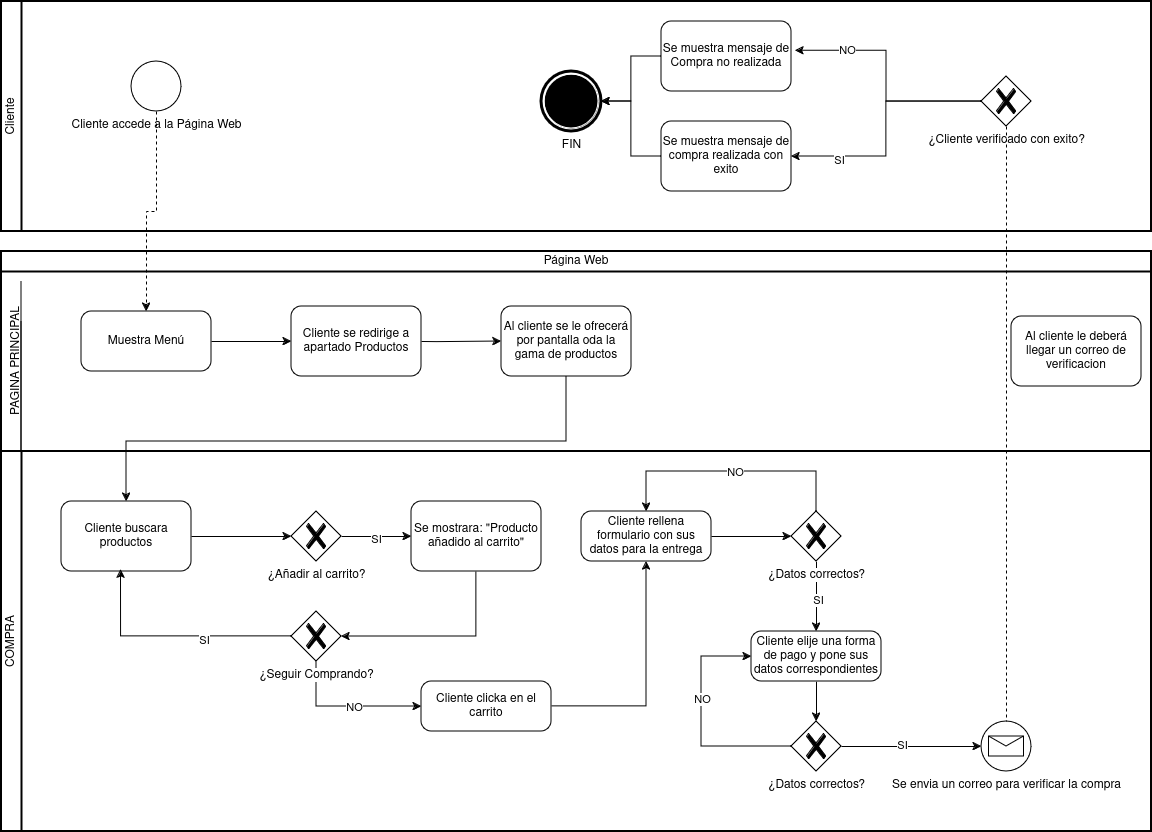

The diagram above was exported from draw.io. Its source (the exported page's mxGraphModel, read from the mxfile embedded in the PNG):
<mxGraphModel dx="1666" dy="784" grid="1" gridSize="10" guides="1" tooltips="1" connect="1" arrows="1" fold="1" page="1" pageScale="1" pageWidth="1169" pageHeight="827" math="0" shadow="0">
  <root>
    <mxCell id="0" />
    <mxCell id="1" parent="0" />
    <mxCell id="7GhKTp_KAWUpxizG_EwC-3" value="Cliente" style="swimlane;html=1;startSize=20;fontStyle=0;collapsible=0;horizontal=0;swimlaneLine=1;swimlaneFillColor=#ffffff;strokeWidth=2;whiteSpace=wrap;" parent="1" vertex="1">
      <mxGeometry x="10" y="10" width="1150" height="230" as="geometry" />
    </mxCell>
    <mxCell id="7GhKTp_KAWUpxizG_EwC-4" value="Cliente accede a la Página Web" style="points=[[0.145,0.145,0],[0.5,0,0],[0.855,0.145,0],[1,0.5,0],[0.855,0.855,0],[0.5,1,0],[0.145,0.855,0],[0,0.5,0]];shape=mxgraph.bpmn.event;html=1;verticalLabelPosition=bottom;labelBackgroundColor=#ffffff;verticalAlign=top;align=center;perimeter=ellipsePerimeter;outlineConnect=0;aspect=fixed;outline=standard;symbol=general;" parent="7GhKTp_KAWUpxizG_EwC-3" vertex="1">
      <mxGeometry x="130" y="60" width="50" height="50" as="geometry" />
    </mxCell>
    <mxCell id="7GhKTp_KAWUpxizG_EwC-12" value="FIN" style="points=[[0.145,0.145,0],[0.5,0,0],[0.855,0.145,0],[1,0.5,0],[0.855,0.855,0],[0.5,1,0],[0.145,0.855,0],[0,0.5,0]];shape=mxgraph.bpmn.event;html=1;verticalLabelPosition=bottom;labelBackgroundColor=#ffffff;verticalAlign=top;align=center;perimeter=ellipsePerimeter;outlineConnect=0;aspect=fixed;outline=end;symbol=terminate;" parent="7GhKTp_KAWUpxizG_EwC-3" vertex="1">
      <mxGeometry x="540" y="70" width="60" height="60" as="geometry" />
    </mxCell>
    <mxCell id="7GhKTp_KAWUpxizG_EwC-15" style="edgeStyle=orthogonalEdgeStyle;rounded=0;orthogonalLoop=1;jettySize=auto;html=1;" parent="7GhKTp_KAWUpxizG_EwC-3" source="7GhKTp_KAWUpxizG_EwC-14" target="7GhKTp_KAWUpxizG_EwC-12" edge="1">
      <mxGeometry relative="1" as="geometry" />
    </mxCell>
    <mxCell id="7GhKTp_KAWUpxizG_EwC-14" value="Se muestra mensaje de compra realizada con exito" style="rounded=1;whiteSpace=wrap;html=1;container=1;collapsible=0;absoluteArcSize=1;arcSize=20;childLayout=stackLayout;horizontal=1;horizontalStack=0;resizeParent=1;resizeParentMax=0;resizeLast=0;" parent="7GhKTp_KAWUpxizG_EwC-3" vertex="1">
      <mxGeometry x="660" y="120" width="130" height="70" as="geometry" />
    </mxCell>
    <mxCell id="7GhKTp_KAWUpxizG_EwC-13" value="Se muestra mensaje de Compra no realizada" style="rounded=1;whiteSpace=wrap;html=1;container=1;collapsible=0;absoluteArcSize=1;arcSize=20;childLayout=stackLayout;horizontal=1;horizontalStack=0;resizeParent=1;resizeParentMax=0;resizeLast=0;" parent="7GhKTp_KAWUpxizG_EwC-3" vertex="1">
      <mxGeometry x="660" y="20" width="130" height="70" as="geometry" />
    </mxCell>
    <mxCell id="7GhKTp_KAWUpxizG_EwC-16" style="edgeStyle=orthogonalEdgeStyle;rounded=0;orthogonalLoop=1;jettySize=auto;html=1;entryX=1;entryY=0.5;entryDx=0;entryDy=0;entryPerimeter=0;" parent="7GhKTp_KAWUpxizG_EwC-3" source="7GhKTp_KAWUpxizG_EwC-13" target="7GhKTp_KAWUpxizG_EwC-12" edge="1">
      <mxGeometry relative="1" as="geometry" />
    </mxCell>
    <mxCell id="7GhKTp_KAWUpxizG_EwC-57" style="edgeStyle=orthogonalEdgeStyle;rounded=0;orthogonalLoop=1;jettySize=auto;html=1;" parent="7GhKTp_KAWUpxizG_EwC-3" source="7GhKTp_KAWUpxizG_EwC-55" target="7GhKTp_KAWUpxizG_EwC-14" edge="1">
      <mxGeometry relative="1" as="geometry" />
    </mxCell>
    <mxCell id="7GhKTp_KAWUpxizG_EwC-59" value="SI" style="edgeLabel;html=1;align=center;verticalAlign=middle;resizable=0;points=[];" parent="7GhKTp_KAWUpxizG_EwC-57" vertex="1" connectable="0">
      <mxGeometry x="0.6109" y="3" relative="1" as="geometry">
        <mxPoint as="offset" />
      </mxGeometry>
    </mxCell>
    <mxCell id="7GhKTp_KAWUpxizG_EwC-55" value="¿Cliente verificado con exito?" style="points=[[0.25,0.25,0],[0.5,0,0],[0.75,0.25,0],[1,0.5,0],[0.75,0.75,0],[0.5,1,0],[0.25,0.75,0],[0,0.5,0]];shape=mxgraph.bpmn.gateway2;html=1;verticalLabelPosition=bottom;labelBackgroundColor=#ffffff;verticalAlign=top;align=center;perimeter=rhombusPerimeter;outlineConnect=0;outline=none;symbol=none;gwType=exclusive;" parent="7GhKTp_KAWUpxizG_EwC-3" vertex="1">
      <mxGeometry x="980" y="75" width="50" height="50" as="geometry" />
    </mxCell>
    <mxCell id="7GhKTp_KAWUpxizG_EwC-56" style="edgeStyle=orthogonalEdgeStyle;rounded=0;orthogonalLoop=1;jettySize=auto;html=1;entryX=1.03;entryY=0.417;entryDx=0;entryDy=0;entryPerimeter=0;" parent="7GhKTp_KAWUpxizG_EwC-3" source="7GhKTp_KAWUpxizG_EwC-55" target="7GhKTp_KAWUpxizG_EwC-13" edge="1">
      <mxGeometry relative="1" as="geometry" />
    </mxCell>
    <mxCell id="7GhKTp_KAWUpxizG_EwC-58" value="NO" style="edgeLabel;html=1;align=center;verticalAlign=middle;resizable=0;points=[];" parent="7GhKTp_KAWUpxizG_EwC-56" vertex="1" connectable="0">
      <mxGeometry x="0.5744" y="-1" relative="1" as="geometry">
        <mxPoint as="offset" />
      </mxGeometry>
    </mxCell>
    <mxCell id="7GhKTp_KAWUpxizG_EwC-5" value="Página Web" style="swimlane;html=1;startSize=20;fontStyle=0;collapsible=0;horizontal=1;swimlaneLine=1;strokeWidth=2;swimlaneFillColor=#ffffff;whiteSpace=wrap;" parent="1" vertex="1">
      <mxGeometry x="10" y="260" width="1150" height="200" as="geometry" />
    </mxCell>
    <mxCell id="7GhKTp_KAWUpxizG_EwC-9" value="Muestra Menú" style="rounded=1;whiteSpace=wrap;html=1;container=1;collapsible=0;absoluteArcSize=1;arcSize=20;childLayout=stackLayout;horizontal=1;horizontalStack=0;resizeParent=1;resizeParentMax=0;resizeLast=0;" parent="7GhKTp_KAWUpxizG_EwC-5" vertex="1">
      <mxGeometry x="80" y="60" width="130" height="60" as="geometry" />
    </mxCell>
    <mxCell id="7GhKTp_KAWUpxizG_EwC-61" style="edgeStyle=orthogonalEdgeStyle;rounded=0;orthogonalLoop=1;jettySize=auto;html=1;" parent="7GhKTp_KAWUpxizG_EwC-5" target="7GhKTp_KAWUpxizG_EwC-19" edge="1">
      <mxGeometry relative="1" as="geometry">
        <mxPoint x="370" y="90" as="sourcePoint" />
      </mxGeometry>
    </mxCell>
    <mxCell id="7GhKTp_KAWUpxizG_EwC-19" value="Al cliente se le ofrecerá por pantalla oda la gama de productos " style="rounded=1;whiteSpace=wrap;html=1;container=1;collapsible=0;absoluteArcSize=1;arcSize=20;childLayout=stackLayout;horizontal=1;horizontalStack=0;resizeParent=1;resizeParentMax=0;resizeLast=0;" parent="7GhKTp_KAWUpxizG_EwC-5" vertex="1">
      <mxGeometry x="500" y="55" width="130" height="70" as="geometry" />
    </mxCell>
    <mxCell id="7GhKTp_KAWUpxizG_EwC-60" style="edgeStyle=orthogonalEdgeStyle;rounded=0;orthogonalLoop=1;jettySize=auto;html=1;entryX=0;entryY=0.5;entryDx=0;entryDy=0;" parent="7GhKTp_KAWUpxizG_EwC-5" source="7GhKTp_KAWUpxizG_EwC-9" target="S4HAMhJquvIoRoT7vMsy-1" edge="1">
      <mxGeometry relative="1" as="geometry">
        <mxPoint x="320" y="90" as="targetPoint" />
      </mxGeometry>
    </mxCell>
    <mxCell id="S4HAMhJquvIoRoT7vMsy-1" value="Cliente se redirige a apartado Productos" style="rounded=1;whiteSpace=wrap;html=1;container=1;collapsible=0;absoluteArcSize=1;arcSize=20;childLayout=stackLayout;horizontal=1;horizontalStack=0;resizeParent=1;resizeParentMax=0;resizeLast=0;" parent="7GhKTp_KAWUpxizG_EwC-5" vertex="1">
      <mxGeometry x="290" y="55" width="130" height="70" as="geometry" />
    </mxCell>
    <mxCell id="vb1J466O1wlAq2ZiZWbG-1" value="" style="endArrow=none;html=1;rounded=0;" parent="7GhKTp_KAWUpxizG_EwC-5" edge="1">
      <mxGeometry width="50" height="50" relative="1" as="geometry">
        <mxPoint x="20" y="70" as="sourcePoint" />
        <mxPoint x="20" y="30" as="targetPoint" />
        <Array as="points">
          <mxPoint x="20" y="200" />
          <mxPoint x="20" y="70" />
        </Array>
      </mxGeometry>
    </mxCell>
    <mxCell id="vb1J466O1wlAq2ZiZWbG-2" value="PAGINA PRINCIPAL" style="text;html=1;align=center;verticalAlign=middle;resizable=0;points=[];autosize=1;strokeColor=none;fillColor=none;rotation=270;" parent="7GhKTp_KAWUpxizG_EwC-5" vertex="1">
      <mxGeometry x="-50" y="95" width="130" height="30" as="geometry" />
    </mxCell>
    <mxCell id="SvC8tOgsk4kkNAj4Gg3T-2" value="Al cliente le deberá llegar un correo de verificacion" style="rounded=1;whiteSpace=wrap;html=1;container=1;collapsible=0;absoluteArcSize=1;arcSize=20;childLayout=stackLayout;horizontal=1;horizontalStack=0;resizeParent=1;resizeParentMax=0;resizeLast=0;" vertex="1" parent="7GhKTp_KAWUpxizG_EwC-5">
      <mxGeometry x="1010" y="65" width="130" height="70" as="geometry" />
    </mxCell>
    <mxCell id="7GhKTp_KAWUpxizG_EwC-17" value="COMPRA" style="swimlane;html=1;startSize=20;fontStyle=0;collapsible=0;horizontal=0;swimlaneLine=1;swimlaneFillColor=#ffffff;strokeWidth=2;whiteSpace=wrap;" parent="1" vertex="1">
      <mxGeometry x="10" y="460" width="1150" height="380" as="geometry" />
    </mxCell>
    <mxCell id="7GhKTp_KAWUpxizG_EwC-32" style="edgeStyle=orthogonalEdgeStyle;rounded=0;orthogonalLoop=1;jettySize=auto;html=1;entryX=1;entryY=0.5;entryDx=0;entryDy=0;entryPerimeter=0;" parent="7GhKTp_KAWUpxizG_EwC-17" source="7GhKTp_KAWUpxizG_EwC-22" target="7GhKTp_KAWUpxizG_EwC-31" edge="1">
      <mxGeometry relative="1" as="geometry">
        <mxPoint x="475" y="190" as="targetPoint" />
        <Array as="points">
          <mxPoint x="475" y="185" />
        </Array>
      </mxGeometry>
    </mxCell>
    <mxCell id="7GhKTp_KAWUpxizG_EwC-22" value="Se mostrara: &quot;Producto añadido al carrito&quot;" style="rounded=1;whiteSpace=wrap;html=1;container=1;collapsible=0;absoluteArcSize=1;arcSize=20;childLayout=stackLayout;horizontal=1;horizontalStack=0;resizeParent=1;resizeParentMax=0;resizeLast=0;" parent="7GhKTp_KAWUpxizG_EwC-17" vertex="1">
      <mxGeometry x="410" y="50" width="130" height="70" as="geometry" />
    </mxCell>
    <mxCell id="7GhKTp_KAWUpxizG_EwC-39" style="edgeStyle=orthogonalEdgeStyle;rounded=0;orthogonalLoop=1;jettySize=auto;html=1;entryX=0.5;entryY=1;entryDx=0;entryDy=0;" parent="7GhKTp_KAWUpxizG_EwC-17" source="7GhKTp_KAWUpxizG_EwC-20" target="7GhKTp_KAWUpxizG_EwC-38" edge="1">
      <mxGeometry relative="1" as="geometry" />
    </mxCell>
    <mxCell id="7GhKTp_KAWUpxizG_EwC-20" value="Cliente clicka en el carrito" style="rounded=1;whiteSpace=wrap;html=1;container=1;collapsible=0;absoluteArcSize=1;arcSize=20;childLayout=stackLayout;horizontal=1;horizontalStack=0;resizeParent=1;resizeParentMax=0;resizeLast=0;" parent="7GhKTp_KAWUpxizG_EwC-17" vertex="1">
      <mxGeometry x="420" y="230" width="130" height="50" as="geometry" />
    </mxCell>
    <mxCell id="7GhKTp_KAWUpxizG_EwC-21" value="Cliente buscara productos" style="rounded=1;whiteSpace=wrap;html=1;container=1;collapsible=0;absoluteArcSize=1;arcSize=20;childLayout=stackLayout;horizontal=1;horizontalStack=0;resizeParent=1;resizeParentMax=0;resizeLast=0;" parent="7GhKTp_KAWUpxizG_EwC-17" vertex="1">
      <mxGeometry x="60" y="50" width="130" height="70" as="geometry" />
    </mxCell>
    <mxCell id="7GhKTp_KAWUpxizG_EwC-28" style="edgeStyle=orthogonalEdgeStyle;rounded=0;orthogonalLoop=1;jettySize=auto;html=1;entryX=0;entryY=0.5;entryDx=0;entryDy=0;" parent="7GhKTp_KAWUpxizG_EwC-17" source="7GhKTp_KAWUpxizG_EwC-23" target="7GhKTp_KAWUpxizG_EwC-22" edge="1">
      <mxGeometry relative="1" as="geometry" />
    </mxCell>
    <mxCell id="7GhKTp_KAWUpxizG_EwC-29" value="SI" style="edgeLabel;html=1;align=center;verticalAlign=middle;resizable=0;points=[];" parent="7GhKTp_KAWUpxizG_EwC-28" vertex="1" connectable="0">
      <mxGeometry x="-0.0095" y="-2" relative="1" as="geometry">
        <mxPoint as="offset" />
      </mxGeometry>
    </mxCell>
    <mxCell id="7GhKTp_KAWUpxizG_EwC-23" value="¿Añadir al carrito?" style="points=[[0.25,0.25,0],[0.5,0,0],[0.75,0.25,0],[1,0.5,0],[0.75,0.75,0],[0.5,1,0],[0.25,0.75,0],[0,0.5,0]];shape=mxgraph.bpmn.gateway2;html=1;verticalLabelPosition=bottom;labelBackgroundColor=#ffffff;verticalAlign=top;align=center;perimeter=rhombusPerimeter;outlineConnect=0;outline=none;symbol=none;gwType=exclusive;" parent="7GhKTp_KAWUpxizG_EwC-17" vertex="1">
      <mxGeometry x="290" y="60" width="50" height="50" as="geometry" />
    </mxCell>
    <mxCell id="7GhKTp_KAWUpxizG_EwC-24" style="edgeStyle=orthogonalEdgeStyle;rounded=0;orthogonalLoop=1;jettySize=auto;html=1;entryX=0;entryY=0.5;entryDx=0;entryDy=0;entryPerimeter=0;" parent="7GhKTp_KAWUpxizG_EwC-17" source="7GhKTp_KAWUpxizG_EwC-21" target="7GhKTp_KAWUpxizG_EwC-23" edge="1">
      <mxGeometry relative="1" as="geometry" />
    </mxCell>
    <mxCell id="7GhKTp_KAWUpxizG_EwC-36" style="edgeStyle=orthogonalEdgeStyle;rounded=0;orthogonalLoop=1;jettySize=auto;html=1;entryX=0;entryY=0.5;entryDx=0;entryDy=0;" parent="7GhKTp_KAWUpxizG_EwC-17" source="7GhKTp_KAWUpxizG_EwC-31" target="7GhKTp_KAWUpxizG_EwC-20" edge="1">
      <mxGeometry relative="1" as="geometry">
        <mxPoint x="315" y="270" as="targetPoint" />
        <Array as="points">
          <mxPoint x="315" y="255" />
        </Array>
      </mxGeometry>
    </mxCell>
    <mxCell id="7GhKTp_KAWUpxizG_EwC-37" value="NO" style="edgeLabel;html=1;align=center;verticalAlign=middle;resizable=0;points=[];" parent="7GhKTp_KAWUpxizG_EwC-36" vertex="1" connectable="0">
      <mxGeometry x="0.0927" relative="1" as="geometry">
        <mxPoint as="offset" />
      </mxGeometry>
    </mxCell>
    <mxCell id="7GhKTp_KAWUpxizG_EwC-31" value="¿Seguir Comprando?" style="points=[[0.25,0.25,0],[0.5,0,0],[0.75,0.25,0],[1,0.5,0],[0.75,0.75,0],[0.5,1,0],[0.25,0.75,0],[0,0.5,0]];shape=mxgraph.bpmn.gateway2;html=1;verticalLabelPosition=bottom;labelBackgroundColor=#ffffff;verticalAlign=top;align=center;perimeter=rhombusPerimeter;outlineConnect=0;outline=none;symbol=none;gwType=exclusive;" parent="7GhKTp_KAWUpxizG_EwC-17" vertex="1">
      <mxGeometry x="290" y="160" width="50" height="50" as="geometry" />
    </mxCell>
    <mxCell id="7GhKTp_KAWUpxizG_EwC-34" style="edgeStyle=orthogonalEdgeStyle;rounded=0;orthogonalLoop=1;jettySize=auto;html=1;entryX=0.458;entryY=0.975;entryDx=0;entryDy=0;entryPerimeter=0;" parent="7GhKTp_KAWUpxizG_EwC-17" source="7GhKTp_KAWUpxizG_EwC-31" target="7GhKTp_KAWUpxizG_EwC-21" edge="1">
      <mxGeometry relative="1" as="geometry" />
    </mxCell>
    <mxCell id="7GhKTp_KAWUpxizG_EwC-35" value="SI" style="edgeLabel;html=1;align=center;verticalAlign=middle;resizable=0;points=[];" parent="7GhKTp_KAWUpxizG_EwC-34" vertex="1" connectable="0">
      <mxGeometry x="-0.2538" y="3" relative="1" as="geometry">
        <mxPoint as="offset" />
      </mxGeometry>
    </mxCell>
    <mxCell id="7GhKTp_KAWUpxizG_EwC-38" value="Cliente rellena formulario con sus datos para la entrega " style="rounded=1;whiteSpace=wrap;html=1;container=1;collapsible=0;absoluteArcSize=1;arcSize=20;childLayout=stackLayout;horizontal=1;horizontalStack=0;resizeParent=1;resizeParentMax=0;resizeLast=0;" parent="7GhKTp_KAWUpxizG_EwC-17" vertex="1">
      <mxGeometry x="580" y="60" width="130" height="50" as="geometry" />
    </mxCell>
    <mxCell id="7GhKTp_KAWUpxizG_EwC-42" style="edgeStyle=orthogonalEdgeStyle;rounded=0;orthogonalLoop=1;jettySize=auto;html=1;entryX=0.5;entryY=0;entryDx=0;entryDy=0;" parent="7GhKTp_KAWUpxizG_EwC-17" source="7GhKTp_KAWUpxizG_EwC-40" target="7GhKTp_KAWUpxizG_EwC-38" edge="1">
      <mxGeometry relative="1" as="geometry">
        <mxPoint x="815" y="20" as="targetPoint" />
        <Array as="points">
          <mxPoint x="815" y="20" />
          <mxPoint x="645" y="20" />
        </Array>
      </mxGeometry>
    </mxCell>
    <mxCell id="7GhKTp_KAWUpxizG_EwC-43" value="NO" style="edgeLabel;html=1;align=center;verticalAlign=middle;resizable=0;points=[];" parent="7GhKTp_KAWUpxizG_EwC-42" vertex="1" connectable="0">
      <mxGeometry x="-0.024" relative="1" as="geometry">
        <mxPoint as="offset" />
      </mxGeometry>
    </mxCell>
    <mxCell id="7GhKTp_KAWUpxizG_EwC-44" style="edgeStyle=orthogonalEdgeStyle;rounded=0;orthogonalLoop=1;jettySize=auto;html=1;entryX=0.5;entryY=0;entryDx=0;entryDy=0;" parent="7GhKTp_KAWUpxizG_EwC-17" source="7GhKTp_KAWUpxizG_EwC-40" target="7GhKTp_KAWUpxizG_EwC-45" edge="1">
      <mxGeometry relative="1" as="geometry">
        <mxPoint x="910" y="85" as="targetPoint" />
      </mxGeometry>
    </mxCell>
    <mxCell id="7GhKTp_KAWUpxizG_EwC-46" value="SI" style="edgeLabel;html=1;align=center;verticalAlign=middle;resizable=0;points=[];" parent="7GhKTp_KAWUpxizG_EwC-44" vertex="1" connectable="0">
      <mxGeometry x="0.0857" y="1" relative="1" as="geometry">
        <mxPoint as="offset" />
      </mxGeometry>
    </mxCell>
    <mxCell id="7GhKTp_KAWUpxizG_EwC-40" value="¿Datos correctos?" style="points=[[0.25,0.25,0],[0.5,0,0],[0.75,0.25,0],[1,0.5,0],[0.75,0.75,0],[0.5,1,0],[0.25,0.75,0],[0,0.5,0]];shape=mxgraph.bpmn.gateway2;html=1;verticalLabelPosition=bottom;labelBackgroundColor=#ffffff;verticalAlign=top;align=center;perimeter=rhombusPerimeter;outlineConnect=0;outline=none;symbol=none;gwType=exclusive;" parent="7GhKTp_KAWUpxizG_EwC-17" vertex="1">
      <mxGeometry x="790" y="60" width="50" height="50" as="geometry" />
    </mxCell>
    <mxCell id="7GhKTp_KAWUpxizG_EwC-41" style="edgeStyle=orthogonalEdgeStyle;rounded=0;orthogonalLoop=1;jettySize=auto;html=1;entryX=0;entryY=0.5;entryDx=0;entryDy=0;entryPerimeter=0;" parent="7GhKTp_KAWUpxizG_EwC-17" source="7GhKTp_KAWUpxizG_EwC-38" target="7GhKTp_KAWUpxizG_EwC-40" edge="1">
      <mxGeometry relative="1" as="geometry" />
    </mxCell>
    <mxCell id="7GhKTp_KAWUpxizG_EwC-48" style="edgeStyle=orthogonalEdgeStyle;rounded=0;orthogonalLoop=1;jettySize=auto;html=1;" parent="7GhKTp_KAWUpxizG_EwC-17" source="7GhKTp_KAWUpxizG_EwC-45" target="7GhKTp_KAWUpxizG_EwC-47" edge="1">
      <mxGeometry relative="1" as="geometry" />
    </mxCell>
    <mxCell id="7GhKTp_KAWUpxizG_EwC-45" value="Cliente elije una forma de pago y pone sus datos correspondientes" style="rounded=1;whiteSpace=wrap;html=1;container=1;collapsible=0;absoluteArcSize=1;arcSize=20;childLayout=stackLayout;horizontal=1;horizontalStack=0;resizeParent=1;resizeParentMax=0;resizeLast=0;" parent="7GhKTp_KAWUpxizG_EwC-17" vertex="1">
      <mxGeometry x="750" y="180" width="130" height="50" as="geometry" />
    </mxCell>
    <mxCell id="7GhKTp_KAWUpxizG_EwC-49" style="edgeStyle=orthogonalEdgeStyle;rounded=0;orthogonalLoop=1;jettySize=auto;html=1;entryX=0;entryY=0.5;entryDx=0;entryDy=0;" parent="7GhKTp_KAWUpxizG_EwC-17" source="7GhKTp_KAWUpxizG_EwC-47" target="7GhKTp_KAWUpxizG_EwC-45" edge="1">
      <mxGeometry relative="1" as="geometry">
        <mxPoint x="700" y="295" as="targetPoint" />
        <Array as="points">
          <mxPoint x="700" y="295" />
          <mxPoint x="700" y="205" />
        </Array>
      </mxGeometry>
    </mxCell>
    <mxCell id="7GhKTp_KAWUpxizG_EwC-50" value="NO" style="edgeLabel;html=1;align=center;verticalAlign=middle;resizable=0;points=[];" parent="7GhKTp_KAWUpxizG_EwC-49" vertex="1" connectable="0">
      <mxGeometry x="0.1971" relative="1" as="geometry">
        <mxPoint as="offset" />
      </mxGeometry>
    </mxCell>
    <mxCell id="7GhKTp_KAWUpxizG_EwC-47" value="¿Datos correctos?" style="points=[[0.25,0.25,0],[0.5,0,0],[0.75,0.25,0],[1,0.5,0],[0.75,0.75,0],[0.5,1,0],[0.25,0.75,0],[0,0.5,0]];shape=mxgraph.bpmn.gateway2;html=1;verticalLabelPosition=bottom;labelBackgroundColor=#ffffff;verticalAlign=top;align=center;perimeter=rhombusPerimeter;outlineConnect=0;outline=none;symbol=none;gwType=exclusive;" parent="7GhKTp_KAWUpxizG_EwC-17" vertex="1">
      <mxGeometry x="790" y="270" width="50" height="50" as="geometry" />
    </mxCell>
    <mxCell id="7GhKTp_KAWUpxizG_EwC-52" value="Se envia un correo para verificar la compra" style="points=[[0.145,0.145,0],[0.5,0,0],[0.855,0.145,0],[1,0.5,0],[0.855,0.855,0],[0.5,1,0],[0.145,0.855,0],[0,0.5,0]];shape=mxgraph.bpmn.event;html=1;verticalLabelPosition=bottom;labelBackgroundColor=#ffffff;verticalAlign=top;align=center;perimeter=ellipsePerimeter;outlineConnect=0;aspect=fixed;outline=standard;symbol=message;" parent="7GhKTp_KAWUpxizG_EwC-17" vertex="1">
      <mxGeometry x="980" y="270" width="50" height="50" as="geometry" />
    </mxCell>
    <mxCell id="7GhKTp_KAWUpxizG_EwC-53" style="edgeStyle=orthogonalEdgeStyle;rounded=0;orthogonalLoop=1;jettySize=auto;html=1;entryX=0;entryY=0.5;entryDx=0;entryDy=0;entryPerimeter=0;" parent="7GhKTp_KAWUpxizG_EwC-17" source="7GhKTp_KAWUpxizG_EwC-47" target="7GhKTp_KAWUpxizG_EwC-52" edge="1">
      <mxGeometry relative="1" as="geometry" />
    </mxCell>
    <mxCell id="7GhKTp_KAWUpxizG_EwC-54" value="SI" style="edgeLabel;html=1;align=center;verticalAlign=middle;resizable=0;points=[];" parent="7GhKTp_KAWUpxizG_EwC-53" vertex="1" connectable="0">
      <mxGeometry x="-0.1511" y="2" relative="1" as="geometry">
        <mxPoint as="offset" />
      </mxGeometry>
    </mxCell>
    <mxCell id="7GhKTp_KAWUpxizG_EwC-62" style="edgeStyle=orthogonalEdgeStyle;rounded=0;orthogonalLoop=1;jettySize=auto;html=1;entryX=0.5;entryY=0;entryDx=0;entryDy=0;dashed=1;" parent="1" source="7GhKTp_KAWUpxizG_EwC-4" target="7GhKTp_KAWUpxizG_EwC-9" edge="1">
      <mxGeometry relative="1" as="geometry" />
    </mxCell>
    <mxCell id="7GhKTp_KAWUpxizG_EwC-63" style="edgeStyle=orthogonalEdgeStyle;rounded=0;orthogonalLoop=1;jettySize=auto;html=1;" parent="1" source="7GhKTp_KAWUpxizG_EwC-19" target="7GhKTp_KAWUpxizG_EwC-21" edge="1">
      <mxGeometry relative="1" as="geometry">
        <Array as="points">
          <mxPoint x="575" y="450" />
          <mxPoint x="135" y="450" />
        </Array>
      </mxGeometry>
    </mxCell>
    <mxCell id="vb1J466O1wlAq2ZiZWbG-7" value="" style="endArrow=none;dashed=1;html=1;rounded=0;entryX=0.5;entryY=0;entryDx=0;entryDy=0;entryPerimeter=0;exitX=0.5;exitY=1;exitDx=0;exitDy=0;exitPerimeter=0;" parent="1" source="7GhKTp_KAWUpxizG_EwC-55" target="7GhKTp_KAWUpxizG_EwC-52" edge="1">
      <mxGeometry width="50" height="50" relative="1" as="geometry">
        <mxPoint x="930" y="400" as="sourcePoint" />
        <mxPoint x="1110" y="300" as="targetPoint" />
        <Array as="points" />
      </mxGeometry>
    </mxCell>
  </root>
</mxGraphModel>